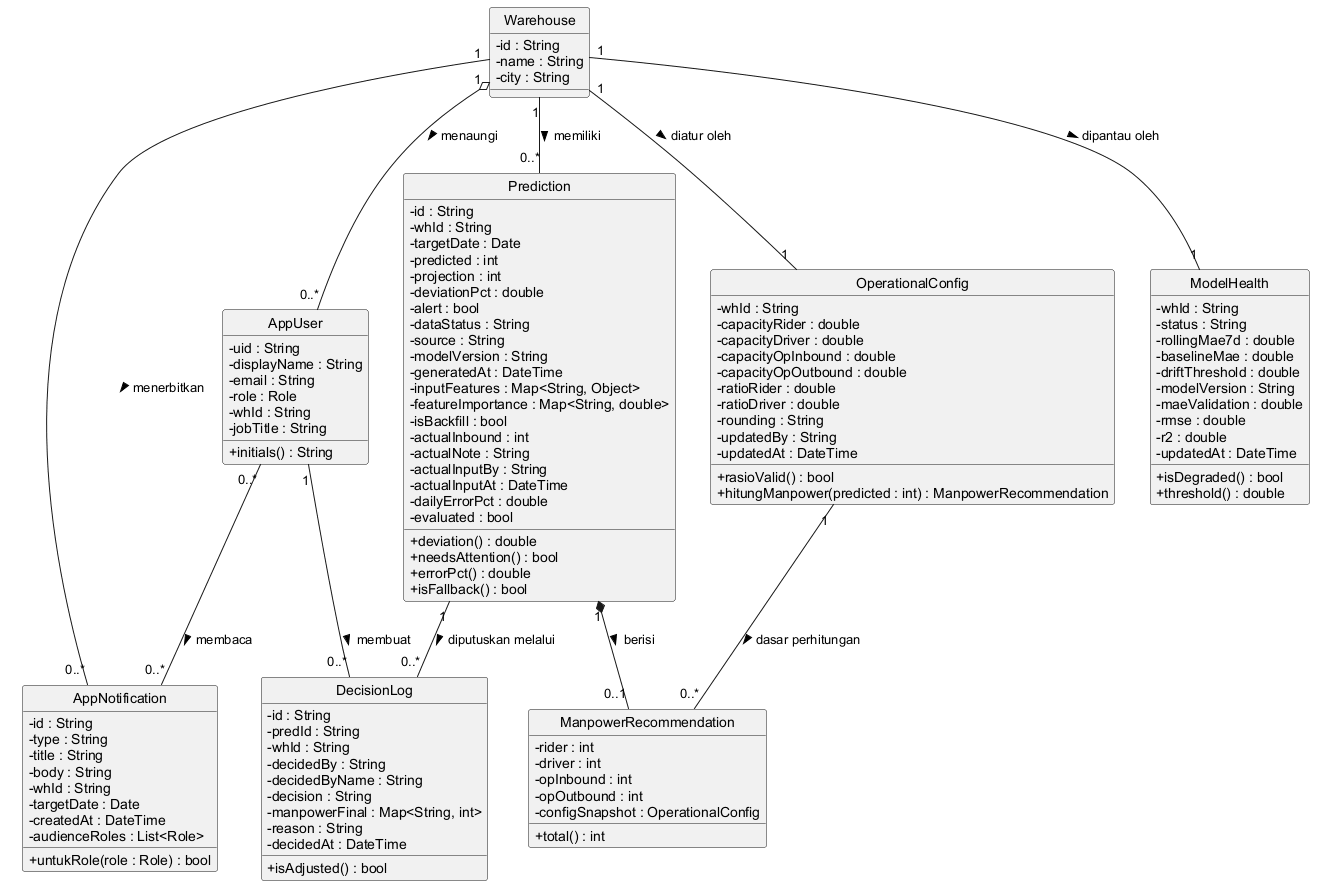

The diagram above was rendered by PlantUML. Its source (embedded in the PNG):
@startuml class_domain
skinparam classAttributeIconSize 0
skinparam shadowing false
skinparam defaultFontName Arial
hide circle

class Warehouse {
  - id : String
  - name : String
  - city : String
}

class AppUser {
  - uid : String
  - displayName : String
  - email : String
  - role : Role
  - whId : String
  - jobTitle : String
  + initials() : String
}

class Prediction {
  - id : String
  - whId : String
  - targetDate : Date
  - predicted : int
  - projection : int
  - deviationPct : double
  - alert : bool
  - dataStatus : String
  - source : String
  - modelVersion : String
  - generatedAt : DateTime
  - inputFeatures : Map<String, Object>
  - featureImportance : Map<String, double>
  - isBackfill : bool
  - actualInbound : int
  - actualNote : String
  - actualInputBy : String
  - actualInputAt : DateTime
  - dailyErrorPct : double
  - evaluated : bool
  + deviation() : double
  + needsAttention() : bool
  + errorPct() : double
  + isFallback() : bool
}

class ManpowerRecommendation {
  - rider : int
  - driver : int
  - opInbound : int
  - opOutbound : int
  - configSnapshot : OperationalConfig
  + total() : int
}

class OperationalConfig {
  - whId : String
  - capacityRider : double
  - capacityDriver : double
  - capacityOpInbound : double
  - capacityOpOutbound : double
  - ratioRider : double
  - ratioDriver : double
  - rounding : String
  - updatedBy : String
  - updatedAt : DateTime
  + rasioValid() : bool
  + hitungManpower(predicted : int) : ManpowerRecommendation
}

class DecisionLog {
  - id : String
  - predId : String
  - whId : String
  - decidedBy : String
  - decidedByName : String
  - decision : String
  - manpowerFinal : Map<String, int>
  - reason : String
  - decidedAt : DateTime
  + isAdjusted() : bool
}

class ModelHealth {
  - whId : String
  - status : String
  - rollingMae7d : double
  - baselineMae : double
  - driftThreshold : double
  - modelVersion : String
  - maeValidation : double
  - rmse : double
  - r2 : double
  - updatedAt : DateTime
  + isDegraded() : bool
  + threshold() : double
}

class AppNotification {
  - id : String
  - type : String
  - title : String
  - body : String
  - whId : String
  - targetDate : Date
  - createdAt : DateTime
  - audienceRoles : List<Role>
  + untukRole(role : Role) : bool
}

Warehouse "1" o-- "0..*" AppUser : menaungi >
Warehouse "1" -- "0..*" Prediction : memiliki >
Warehouse "1" -- "1" OperationalConfig : diatur oleh >
Warehouse "1" -- "1" ModelHealth : dipantau oleh >
Warehouse "1" -- "0..*" AppNotification : menerbitkan >
Prediction "1" *-- "0..1" ManpowerRecommendation : berisi >
OperationalConfig "1" -- "0..*" ManpowerRecommendation : dasar perhitungan >
Prediction "1" -- "0..*" DecisionLog : diputuskan melalui >
AppUser "1" -- "0..*" DecisionLog : membuat >
AppUser "0..*" -- "0..*" AppNotification : membaca >
@enduml